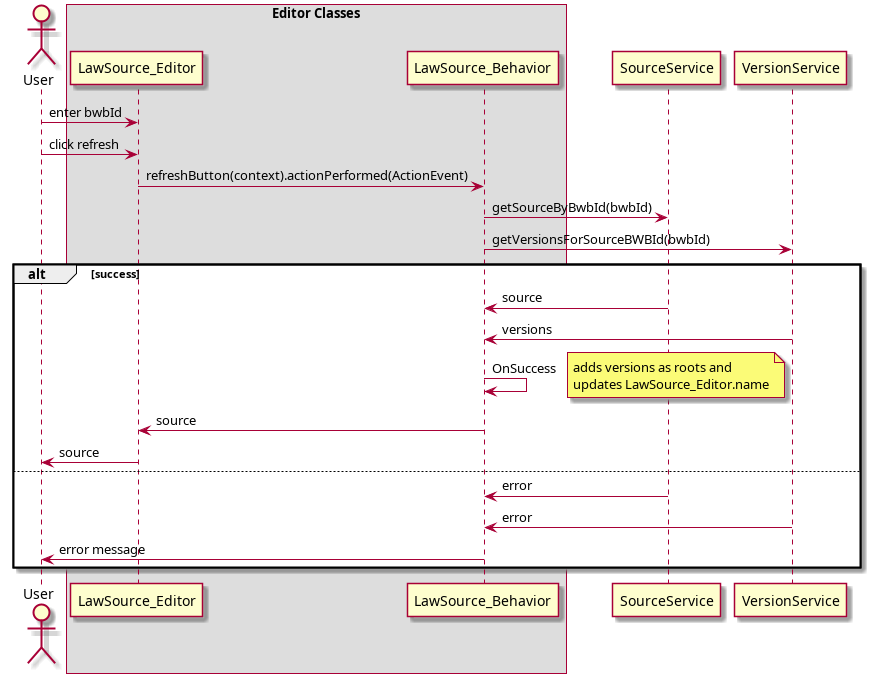

The diagram above was rendered by PlantUML. Its source (embedded in the PNG):
@startuml
actor User as user
box Editor Classes
participant LawSource_Editor as editor
participant LawSource_Behavior as behavior
end box
participant SourceService as sservice
participant VersionService as vservice

user -> editor : enter bwbId
user -> editor : click refresh
editor -> behavior :refreshButton(context).actionPerformed(ActionEvent)
behavior -> sservice: getSourceByBwbId(bwbId)
behavior -> vservice: getVersionsForSourceBWBId(bwbId)
alt success
    sservice -> behavior: source
    vservice -> behavior: versions
    behavior -> behavior: OnSuccess
    note right
        adds versions as roots and
        updates LawSource_Editor.name
    end note
    behavior -> editor: source
    editor -> user: source
else
    sservice -> behavior: error
    vservice -> behavior: error
    behavior -> user: error message
end
@enduml